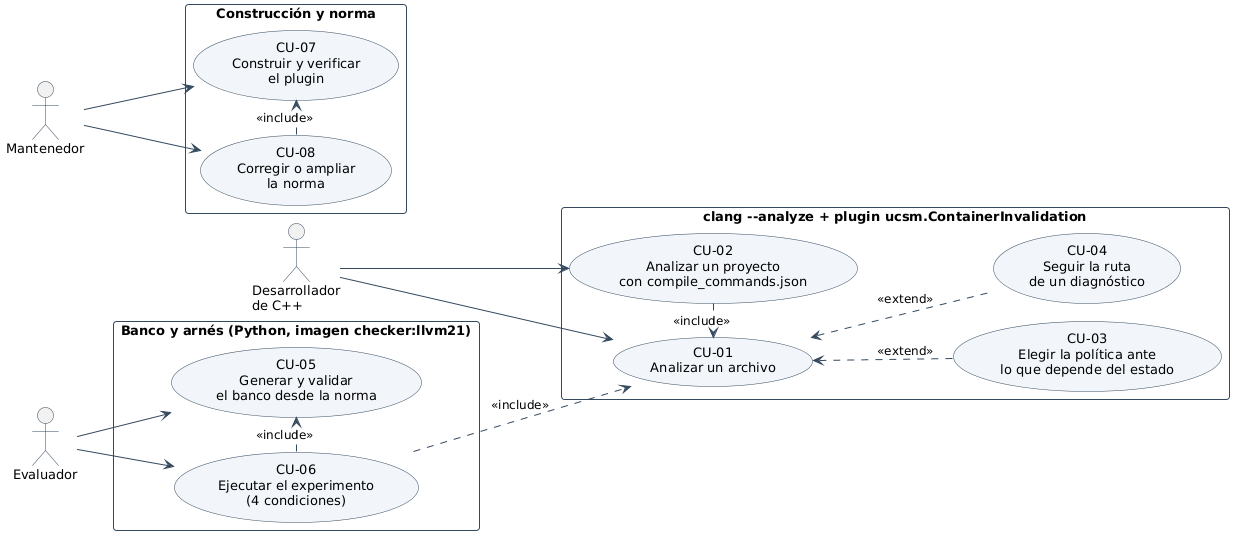

The diagram above was rendered by PlantUML. Its source (embedded in the PNG):
@startuml
!include _estilo.iuml
left to right direction

actor "Desarrollador\nde C++" as dev
actor "Evaluador" as eva
actor "Mantenedor" as man

rectangle "clang --analyze + plugin ucsm.ContainerInvalidation" {
  usecase "CU-01\nAnalizar un archivo" as cu1
  usecase "CU-02\nAnalizar un proyecto\ncon compile_commands.json" as cu2
  usecase "CU-03\nElegir la política ante\nlo que depende del estado" as cu3
  usecase "CU-04\nSeguir la ruta\nde un diagnóstico" as cu4
}

rectangle "Banco y arnés (Python, imagen checker:llvm21)" {
  usecase "CU-05\nGenerar y validar\nel banco desde la norma" as cu5
  usecase "CU-06\nEjecutar el experimento\n(4 condiciones)" as cu6
}

rectangle "Construcción y norma" {
  usecase "CU-07\nConstruir y verificar\nel plugin" as cu7
  usecase "CU-08\nCorregir o ampliar\nla norma" as cu8
}

dev --> cu1
dev --> cu2
eva --> cu5
eva --> cu6
man --> cu7
man --> cu8

cu2 .> cu1 : <<include>>
cu1 <.. cu3 : <<extend>>
cu1 <.. cu4 : <<extend>>
cu6 ..> cu1 : <<include>>
cu6 .> cu5 : <<include>>
cu8 .> cu7 : <<include>>
@enduml